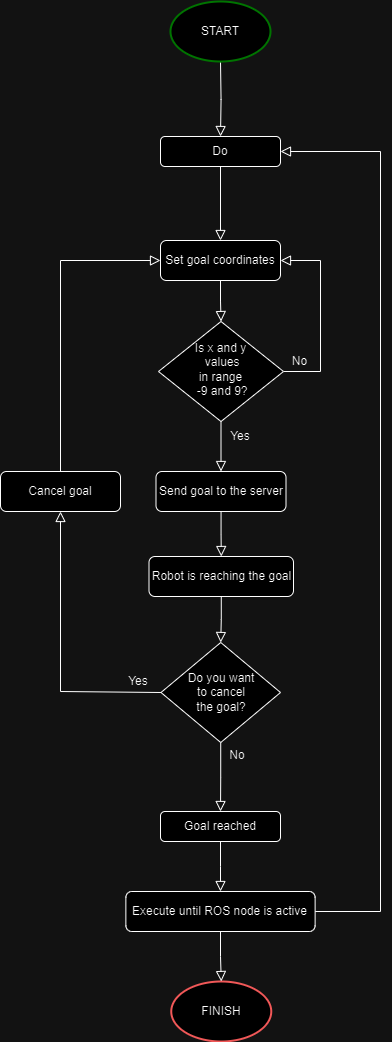

The diagram above was exported from draw.io. Its source (the exported page's mxGraphModel, read from the mxfile embedded in the PNG):
<mxGraphModel dx="1167" dy="580" grid="1" gridSize="10" guides="1" tooltips="1" connect="1" arrows="1" fold="1" page="1" pageScale="1" pageWidth="827" pageHeight="1169" math="0" shadow="0">
  <root>
    <mxCell id="WIyWlLk6GJQsqaUBKTNV-0" />
    <mxCell id="WIyWlLk6GJQsqaUBKTNV-1" parent="WIyWlLk6GJQsqaUBKTNV-0" />
    <mxCell id="oyO-NNGlrA41JPcI4L0s-70" value="" style="rounded=0;html=1;jettySize=auto;orthogonalLoop=1;fontSize=11;endArrow=block;endFill=0;endSize=8;strokeWidth=1;shadow=0;labelBackgroundColor=none;edgeStyle=orthogonalEdgeStyle;entryX=0.5;entryY=0;entryDx=0;entryDy=0;" edge="1" parent="WIyWlLk6GJQsqaUBKTNV-1" target="oyO-NNGlrA41JPcI4L0s-102">
      <mxGeometry relative="1" as="geometry">
        <mxPoint x="380" y="120" as="sourcePoint" />
        <mxPoint x="380" y="165" as="targetPoint" />
      </mxGeometry>
    </mxCell>
    <mxCell id="oyO-NNGlrA41JPcI4L0s-71" value="" style="edgeStyle=orthogonalEdgeStyle;rounded=0;orthogonalLoop=1;jettySize=auto;html=1;endArrow=block;endFill=0;endSize=8;exitX=0.5;exitY=1;exitDx=0;exitDy=0;" edge="1" parent="WIyWlLk6GJQsqaUBKTNV-1" source="oyO-NNGlrA41JPcI4L0s-102" target="oyO-NNGlrA41JPcI4L0s-80">
      <mxGeometry relative="1" as="geometry">
        <mxPoint x="380" y="254.9999999999999" as="sourcePoint" />
      </mxGeometry>
    </mxCell>
    <mxCell id="oyO-NNGlrA41JPcI4L0s-74" value="" style="edgeStyle=orthogonalEdgeStyle;rounded=0;orthogonalLoop=1;jettySize=auto;html=1;endArrow=block;endFill=0;endSize=8;entryX=1;entryY=0.5;entryDx=0;entryDy=0;" edge="1" parent="WIyWlLk6GJQsqaUBKTNV-1" source="oyO-NNGlrA41JPcI4L0s-76" target="oyO-NNGlrA41JPcI4L0s-80">
      <mxGeometry relative="1" as="geometry">
        <mxPoint x="525.5" y="430" as="targetPoint" />
        <Array as="points">
          <mxPoint x="480" y="430" />
          <mxPoint x="480" y="319" />
        </Array>
      </mxGeometry>
    </mxCell>
    <mxCell id="oyO-NNGlrA41JPcI4L0s-75" value="" style="edgeStyle=orthogonalEdgeStyle;rounded=0;orthogonalLoop=1;jettySize=auto;html=1;endSize=8;endArrow=block;endFill=0;" edge="1" parent="WIyWlLk6GJQsqaUBKTNV-1" source="oyO-NNGlrA41JPcI4L0s-76" target="oyO-NNGlrA41JPcI4L0s-78">
      <mxGeometry relative="1" as="geometry" />
    </mxCell>
    <mxCell id="oyO-NNGlrA41JPcI4L0s-76" value="&lt;font style=&quot;font-size: 12px;&quot;&gt;Is x and y&lt;br&gt;&amp;nbsp;values&lt;br&gt;in range&lt;br&gt;&amp;nbsp;-9 and 9?&lt;/font&gt;" style="rhombus;whiteSpace=wrap;html=1;shadow=0;fontFamily=Helvetica;fontSize=12;align=center;strokeWidth=1;spacing=6;spacingTop=-4;" vertex="1" parent="WIyWlLk6GJQsqaUBKTNV-1">
      <mxGeometry x="318" y="380" width="125" height="100" as="geometry" />
    </mxCell>
    <mxCell id="oyO-NNGlrA41JPcI4L0s-77" value="" style="edgeStyle=orthogonalEdgeStyle;rounded=0;orthogonalLoop=1;jettySize=auto;html=1;endSize=8;endArrow=block;endFill=0;" edge="1" parent="WIyWlLk6GJQsqaUBKTNV-1" source="oyO-NNGlrA41JPcI4L0s-78" target="oyO-NNGlrA41JPcI4L0s-88">
      <mxGeometry relative="1" as="geometry" />
    </mxCell>
    <mxCell id="oyO-NNGlrA41JPcI4L0s-78" value="Send goal to the server" style="rounded=1;whiteSpace=wrap;html=1;fontSize=12;glass=0;strokeWidth=1;shadow=0;" vertex="1" parent="WIyWlLk6GJQsqaUBKTNV-1">
      <mxGeometry x="315.5" y="530" width="130" height="40" as="geometry" />
    </mxCell>
    <mxCell id="oyO-NNGlrA41JPcI4L0s-79" value="" style="edgeStyle=orthogonalEdgeStyle;rounded=0;orthogonalLoop=1;jettySize=auto;html=1;endArrow=block;endFill=0;endSize=8;" edge="1" parent="WIyWlLk6GJQsqaUBKTNV-1" source="oyO-NNGlrA41JPcI4L0s-80" target="oyO-NNGlrA41JPcI4L0s-76">
      <mxGeometry relative="1" as="geometry" />
    </mxCell>
    <mxCell id="oyO-NNGlrA41JPcI4L0s-80" value="Set goal coordinates" style="rounded=1;whiteSpace=wrap;html=1;fontSize=12;glass=0;strokeWidth=1;shadow=0;" vertex="1" parent="WIyWlLk6GJQsqaUBKTNV-1">
      <mxGeometry x="320" y="299" width="120" height="40" as="geometry" />
    </mxCell>
    <mxCell id="oyO-NNGlrA41JPcI4L0s-81" value="START" style="strokeWidth=2;html=1;shape=mxgraph.flowchart.start_1;whiteSpace=wrap;strokeColor=#33FF33;" vertex="1" parent="WIyWlLk6GJQsqaUBKTNV-1">
      <mxGeometry x="330" y="60" width="100" height="60" as="geometry" />
    </mxCell>
    <mxCell id="oyO-NNGlrA41JPcI4L0s-82" value="No" style="text;html=1;align=center;verticalAlign=middle;resizable=0;points=[];autosize=1;strokeColor=none;fillColor=none;" vertex="1" parent="WIyWlLk6GJQsqaUBKTNV-1">
      <mxGeometry x="439" y="405" width="40" height="30" as="geometry" />
    </mxCell>
    <mxCell id="oyO-NNGlrA41JPcI4L0s-84" value="Yes" style="text;html=1;strokeColor=none;fillColor=none;align=center;verticalAlign=middle;whiteSpace=wrap;rounded=0;" vertex="1" parent="WIyWlLk6GJQsqaUBKTNV-1">
      <mxGeometry x="370" y="480" width="60" height="30" as="geometry" />
    </mxCell>
    <mxCell id="oyO-NNGlrA41JPcI4L0s-85" value="FINISH" style="strokeWidth=2;html=1;shape=mxgraph.flowchart.start_1;whiteSpace=wrap;strokeColor=#FF6666;" vertex="1" parent="WIyWlLk6GJQsqaUBKTNV-1">
      <mxGeometry x="330.75" y="1040" width="100" height="60" as="geometry" />
    </mxCell>
    <mxCell id="oyO-NNGlrA41JPcI4L0s-87" value="" style="edgeStyle=orthogonalEdgeStyle;rounded=0;orthogonalLoop=1;jettySize=auto;html=1;endSize=8;endArrow=block;endFill=0;" edge="1" parent="WIyWlLk6GJQsqaUBKTNV-1" source="oyO-NNGlrA41JPcI4L0s-88" target="oyO-NNGlrA41JPcI4L0s-90">
      <mxGeometry relative="1" as="geometry" />
    </mxCell>
    <mxCell id="oyO-NNGlrA41JPcI4L0s-88" value="Robot is reaching the goal" style="rounded=1;whiteSpace=wrap;html=1;fontSize=12;glass=0;strokeWidth=1;shadow=0;" vertex="1" parent="WIyWlLk6GJQsqaUBKTNV-1">
      <mxGeometry x="308.5" y="615" width="144.5" height="40" as="geometry" />
    </mxCell>
    <mxCell id="oyO-NNGlrA41JPcI4L0s-98" value="" style="edgeStyle=orthogonalEdgeStyle;rounded=0;orthogonalLoop=1;jettySize=auto;html=1;endSize=8;endArrow=block;endFill=0;" edge="1" parent="WIyWlLk6GJQsqaUBKTNV-1" source="oyO-NNGlrA41JPcI4L0s-90" target="oyO-NNGlrA41JPcI4L0s-97">
      <mxGeometry relative="1" as="geometry" />
    </mxCell>
    <mxCell id="oyO-NNGlrA41JPcI4L0s-90" value="Do you want&lt;br&gt;to cancel&lt;br&gt;the goal?" style="strokeWidth=1;html=1;shape=mxgraph.flowchart.decision;whiteSpace=wrap;" vertex="1" parent="WIyWlLk6GJQsqaUBKTNV-1">
      <mxGeometry x="320.5" y="701" width="119.5" height="100" as="geometry" />
    </mxCell>
    <mxCell id="oyO-NNGlrA41JPcI4L0s-91" value="Yes" style="text;html=1;strokeColor=none;fillColor=none;align=center;verticalAlign=middle;whiteSpace=wrap;rounded=0;" vertex="1" parent="WIyWlLk6GJQsqaUBKTNV-1">
      <mxGeometry x="268" y="725" width="60" height="30" as="geometry" />
    </mxCell>
    <mxCell id="oyO-NNGlrA41JPcI4L0s-100" value="" style="edgeStyle=orthogonalEdgeStyle;rounded=0;orthogonalLoop=1;jettySize=auto;html=1;entryX=0;entryY=0.5;entryDx=0;entryDy=0;endSize=8;endArrow=block;endFill=0;exitX=0.5;exitY=0;exitDx=0;exitDy=0;" edge="1" parent="WIyWlLk6GJQsqaUBKTNV-1" source="oyO-NNGlrA41JPcI4L0s-92" target="oyO-NNGlrA41JPcI4L0s-80">
      <mxGeometry relative="1" as="geometry">
        <mxPoint x="180" y="320" as="targetPoint" />
        <Array as="points">
          <mxPoint x="220" y="319" />
        </Array>
      </mxGeometry>
    </mxCell>
    <mxCell id="oyO-NNGlrA41JPcI4L0s-92" value="Cancel goal" style="rounded=1;whiteSpace=wrap;html=1;" vertex="1" parent="WIyWlLk6GJQsqaUBKTNV-1">
      <mxGeometry x="160" y="530" width="120" height="40" as="geometry" />
    </mxCell>
    <mxCell id="oyO-NNGlrA41JPcI4L0s-93" value="" style="endArrow=block;html=1;rounded=0;exitX=0;exitY=0.5;exitDx=0;exitDy=0;exitPerimeter=0;entryX=0.5;entryY=1;entryDx=0;entryDy=0;endSize=8;endFill=0;" edge="1" parent="WIyWlLk6GJQsqaUBKTNV-1" source="oyO-NNGlrA41JPcI4L0s-90" target="oyO-NNGlrA41JPcI4L0s-92">
      <mxGeometry width="50" height="50" relative="1" as="geometry">
        <mxPoint x="310" y="790" as="sourcePoint" />
        <mxPoint x="240" y="620" as="targetPoint" />
        <Array as="points">
          <mxPoint x="220" y="750" />
        </Array>
      </mxGeometry>
    </mxCell>
    <mxCell id="oyO-NNGlrA41JPcI4L0s-105" value="" style="edgeStyle=orthogonalEdgeStyle;rounded=0;orthogonalLoop=1;jettySize=auto;html=1;endSize=8;endArrow=block;endFill=0;" edge="1" parent="WIyWlLk6GJQsqaUBKTNV-1" source="oyO-NNGlrA41JPcI4L0s-97" target="oyO-NNGlrA41JPcI4L0s-104">
      <mxGeometry relative="1" as="geometry" />
    </mxCell>
    <mxCell id="oyO-NNGlrA41JPcI4L0s-97" value="Goal reached" style="rounded=1;whiteSpace=wrap;html=1;" vertex="1" parent="WIyWlLk6GJQsqaUBKTNV-1">
      <mxGeometry x="320" y="870" width="120" height="30" as="geometry" />
    </mxCell>
    <mxCell id="oyO-NNGlrA41JPcI4L0s-102" value="Do" style="rounded=1;whiteSpace=wrap;html=1;" vertex="1" parent="WIyWlLk6GJQsqaUBKTNV-1">
      <mxGeometry x="320" y="195" width="120" height="30" as="geometry" />
    </mxCell>
    <mxCell id="oyO-NNGlrA41JPcI4L0s-110" value="" style="edgeStyle=orthogonalEdgeStyle;rounded=0;orthogonalLoop=1;jettySize=auto;html=1;endSize=8;endArrow=block;endFill=0;" edge="1" parent="WIyWlLk6GJQsqaUBKTNV-1" source="oyO-NNGlrA41JPcI4L0s-104" target="oyO-NNGlrA41JPcI4L0s-85">
      <mxGeometry relative="1" as="geometry" />
    </mxCell>
    <mxCell id="oyO-NNGlrA41JPcI4L0s-112" value="" style="edgeStyle=orthogonalEdgeStyle;rounded=0;orthogonalLoop=1;jettySize=auto;html=1;entryX=1;entryY=0.5;entryDx=0;entryDy=0;endSize=8;endArrow=block;endFill=0;" edge="1" parent="WIyWlLk6GJQsqaUBKTNV-1" source="oyO-NNGlrA41JPcI4L0s-104" target="oyO-NNGlrA41JPcI4L0s-102">
      <mxGeometry relative="1" as="geometry">
        <mxPoint x="589.2449999999999" y="970" as="targetPoint" />
        <Array as="points">
          <mxPoint x="540" y="970" />
          <mxPoint x="540" y="210" />
        </Array>
      </mxGeometry>
    </mxCell>
    <mxCell id="oyO-NNGlrA41JPcI4L0s-104" value="Execute until ROS node is active" style="rounded=1;whiteSpace=wrap;html=1;" vertex="1" parent="WIyWlLk6GJQsqaUBKTNV-1">
      <mxGeometry x="285.37" y="950" width="189.25" height="40" as="geometry" />
    </mxCell>
    <mxCell id="oyO-NNGlrA41JPcI4L0s-114" value="No" style="text;html=1;strokeColor=none;fillColor=none;align=center;verticalAlign=middle;whiteSpace=wrap;rounded=0;" vertex="1" parent="WIyWlLk6GJQsqaUBKTNV-1">
      <mxGeometry x="367" y="799" width="60" height="30" as="geometry" />
    </mxCell>
  </root>
</mxGraphModel>